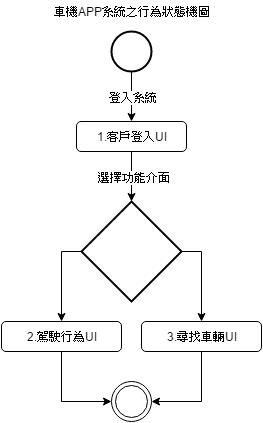

The diagram above was exported from draw.io. Its source (the exported page's mxGraphModel, read from the mxfile embedded in the PNG):
<mxGraphModel dx="1042" dy="530" grid="1" gridSize="10" guides="1" tooltips="1" connect="1" arrows="1" fold="1" page="1" pageScale="1" pageWidth="826" pageHeight="1169" background="#ffffff" math="0" shadow="0">
  <root>
    <mxCell id="0" />
    <mxCell id="1" parent="0" />
    <mxCell id="4b7c88183b584e3a-5" value="登入系統" style="edgeStyle=orthogonalEdgeStyle;rounded=0;html=1;entryX=0.5;entryY=0;jettySize=auto;orthogonalLoop=1;" edge="1" parent="1" source="4b7c88183b584e3a-1" target="4b7c88183b584e3a-3">
      <mxGeometry relative="1" as="geometry" />
    </mxCell>
    <mxCell id="4b7c88183b584e3a-1" value="" style="strokeWidth=2;html=1;shape=mxgraph.flowchart.start_2;whiteSpace=wrap;" vertex="1" parent="1">
      <mxGeometry x="120" y="50" width="40" height="40" as="geometry" />
    </mxCell>
    <mxCell id="4b7c88183b584e3a-2" value="車機APP系統之行為狀態機圖" style="text;html=1;strokeColor=none;fillColor=none;align=center;verticalAlign=middle;whiteSpace=wrap;" vertex="1" parent="1">
      <mxGeometry x="60" y="20" width="160" height="20" as="geometry" />
    </mxCell>
    <mxCell id="4b7c88183b584e3a-6" value="選擇功能介面" style="edgeStyle=orthogonalEdgeStyle;rounded=0;html=1;entryX=0.5;entryY=0;entryPerimeter=0;jettySize=auto;orthogonalLoop=1;" edge="1" parent="1" source="4b7c88183b584e3a-3" target="4b7c88183b584e3a-4">
      <mxGeometry relative="1" as="geometry" />
    </mxCell>
    <mxCell id="4b7c88183b584e3a-3" value="1.客戶登入UI" style="rounded=1;whiteSpace=wrap;html=1;" vertex="1" parent="1">
      <mxGeometry x="85" y="140" width="110" height="30" as="geometry" />
    </mxCell>
    <mxCell id="4b7c88183b584e3a-12" style="edgeStyle=orthogonalEdgeStyle;rounded=0;html=1;jettySize=auto;orthogonalLoop=1;entryX=0.5;entryY=0;" edge="1" parent="1" source="4b7c88183b584e3a-4" target="4b7c88183b584e3a-8">
      <mxGeometry relative="1" as="geometry">
        <mxPoint x="210" y="280" as="targetPoint" />
        <Array as="points">
          <mxPoint x="210" y="270" />
        </Array>
      </mxGeometry>
    </mxCell>
    <mxCell id="4b7c88183b584e3a-13" style="edgeStyle=orthogonalEdgeStyle;rounded=0;html=1;entryX=0.5;entryY=0;jettySize=auto;orthogonalLoop=1;" edge="1" parent="1" source="4b7c88183b584e3a-4" target="4b7c88183b584e3a-7">
      <mxGeometry relative="1" as="geometry">
        <Array as="points">
          <mxPoint x="70" y="270" />
        </Array>
      </mxGeometry>
    </mxCell>
    <mxCell id="4b7c88183b584e3a-4" value="" style="strokeWidth=2;html=1;shape=mxgraph.flowchart.decision;whiteSpace=wrap;" vertex="1" parent="1">
      <mxGeometry x="90" y="220" width="100" height="100" as="geometry" />
    </mxCell>
    <mxCell id="4b7c88183b584e3a-11" style="edgeStyle=orthogonalEdgeStyle;rounded=0;html=1;entryX=0;entryY=0.5;jettySize=auto;orthogonalLoop=1;" edge="1" parent="1" source="4b7c88183b584e3a-7" target="4b7c88183b584e3a-9">
      <mxGeometry relative="1" as="geometry" />
    </mxCell>
    <mxCell id="4b7c88183b584e3a-7" value="2.駕駛行為UI" style="rounded=1;whiteSpace=wrap;html=1;" vertex="1" parent="1">
      <mxGeometry x="10" y="340" width="120" height="30" as="geometry" />
    </mxCell>
    <mxCell id="4b7c88183b584e3a-10" style="edgeStyle=orthogonalEdgeStyle;rounded=0;html=1;entryX=1;entryY=0.5;jettySize=auto;orthogonalLoop=1;" edge="1" parent="1" source="4b7c88183b584e3a-8" target="4b7c88183b584e3a-9">
      <mxGeometry relative="1" as="geometry" />
    </mxCell>
    <mxCell id="4b7c88183b584e3a-8" value="3.尋找車輛UI" style="rounded=1;whiteSpace=wrap;html=1;" vertex="1" parent="1">
      <mxGeometry x="150" y="340" width="120" height="30" as="geometry" />
    </mxCell>
    <mxCell id="4b7c88183b584e3a-9" value="" style="ellipse;shape=doubleEllipse;whiteSpace=wrap;html=1;aspect=fixed;" vertex="1" parent="1">
      <mxGeometry x="120" y="400" width="40" height="40" as="geometry" />
    </mxCell>
  </root>
</mxGraphModel>